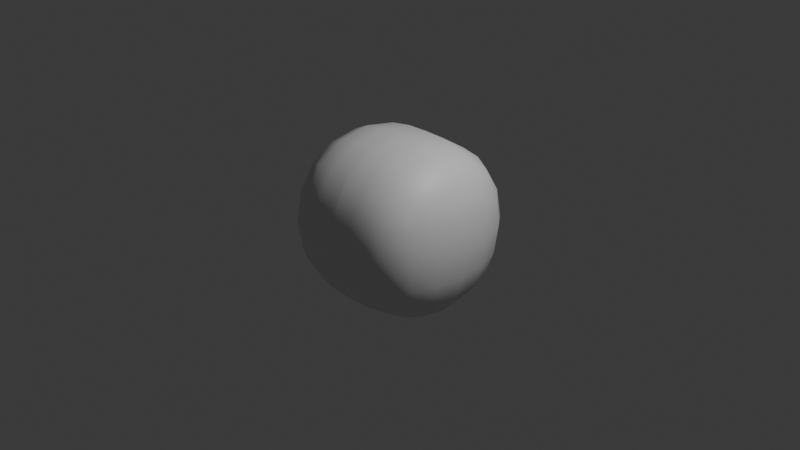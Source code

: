 # Source: pikachu.blend  (saved by Blender 4.0.36; exported with 4.5.12 LTS)
import bpy
from mathutils import Matrix  # noqa: F401  (used for matrix-valued properties, if any)

bpy.ops.wm.read_factory_settings(use_empty=True)
scene = bpy.context.scene
scene.name = 'Scene'

# ---- collections
col_collection = bpy.data.collections.new('Collection'); scene.collection.children.link(col_collection)

# ---- materials (node trees are filled in below, after node groups)
mat_material = bpy.data.materials.new('Material')
mat_material.alpha_threshold = 0.0
mat_material.use_transparent_shadow = False
mat_material.roughness = 0.5
mat_material.line_color = (0.0, 0.0, 0.0, 1.0)

# ---- material node trees
mat_material.use_nodes = True; mat_material.node_tree.nodes.clear()
_N = mat_material.node_tree.nodes; _L = mat_material.node_tree.links
n0 = _N.new('ShaderNodeOutputMaterial'); n0.name = 'Material Output'; n0.location = (300, 300)
n1 = _N.new('ShaderNodeBsdfPrincipled'); n1.name = 'Principled BSDF'; n1.location = (10, 300)
n1.inputs[3].default_value = 1.45
_L.new(n1.outputs[0], n0.inputs[0])
n0.is_active_output = True

# ---- world
world_world = bpy.data.worlds.new('World'); scene.world = world_world
world_world.use_nodes = True; world_world.node_tree.nodes.clear()
_N = world_world.node_tree.nodes; _L = world_world.node_tree.links
n0 = _N.new('ShaderNodeOutputWorld'); n0.name = 'World Output'; n0.location = (300, 300)
n1 = _N.new('ShaderNodeBackground'); n1.name = 'Background'; n1.location = (10, 300)
n1.inputs[0].default_value = (0.05088, 0.05088, 0.05088, 1.0)
_L.new(n1.outputs[0], n0.inputs[0])
n0.is_active_output = True
world_world.color = (0.05088, 0.05088, 0.05088)
world_world.use_sun_shadow = False
world_world.sun_shadow_jitter_overblur = 0.0

# ---- cameras
cam_camera = bpy.data.cameras.new('Camera')
cam_camera.clip_end = 100.0
cam_camera.ortho_scale = 7.314

# ---- lights
light_light = bpy.data.lights.new('Light', 'POINT')
light_light.transmission_factor = 0.0
light_light.use_soft_falloff = False
light_light.energy = 1000.0
light_light.shadow_soft_size = 0.1
light_light.shadow_maximum_resolution = 0.006
light_light.use_absolute_resolution = True

# ---- meshes
me_cube = bpy.data.meshes.new('Cube')
me_cube.from_pydata([(1.0, 1.0, 1.0), (1.0, 1.0, -1.0), (1.0, -1.0, 1.0), (1.0, -1.0, -1.0), (-0.007042, 1.0, -1.0), (-0.007042, -1.0, 1.0), (-0.007042, -1.0, -1.0), (-0.007042, 1.0, 1.0)], [], [(4, 1, 3, 6), (1, 0, 2, 3), (4, 7, 0, 1), (3, 2, 5, 6), (0, 7, 5, 2)])
me_cube.polygons.foreach_set('use_smooth', [True] * 5)
_uv = me_cube.uv_layers.new(name='UVMap')
_uv.uv.foreach_set('vector', [0.2491, 0.5, 0.375, 0.5, 0.375, 0.75, 0.2491, 0.75, 0.375, 0.5, 0.625, 0.5, 0.625, 0.75, 0.375, 0.75, 0.375, 0.3741, 0.625, 0.3741, 0.625, 0.5, 0.375, 0.5, 0.375, 0.75, 0.625, 0.75, 0.625, 0.8759, 0.375, 0.8759, 0.625, 0.5, 0.7509, 0.5, 0.7509, 0.75, 0.625, 0.75])
me_cube.materials.append(mat_material)
me_cube.use_mirror_vertex_groups = False
me_cube.update()

# ---- objects
ob_cube = bpy.data.objects.new('Cube', me_cube)
ob_light = bpy.data.objects.new('Light', light_light)
ob_camera = bpy.data.objects.new('Camera', cam_camera)
ob_x = bpy.data.objects.new('エンプティ', None)
ob_001 = bpy.data.objects.new('エンプティ.001', None)

# ---- transforms, parenting, visibility, modifiers, constraints
ob_cube.location = (0.0, 0.0, 0.0)
ob_cube.lock_rotations_4d = False
ob_cube.empty_display_type = 'ARROWS'
ob_cube.lineart.crease_threshold = 0.0
_m = ob_cube.modifiers.new('細分化', 'SUBSURF')
_m = ob_cube.modifiers.new('ミラー', 'MIRROR')
_m.use_clip = True
ob_light.location = (4.076, 1.005, 5.904)
ob_light.rotation_euler = (0.6503, 0.05522, 1.866)
ob_light.lock_rotations_4d = False
ob_light.empty_display_type = 'ARROWS'
ob_light.color = (0.0, 0.0, 0.0, 0.0)
ob_light.lineart.crease_threshold = 0.0
ob_camera.location = (7.359, -6.926, 4.958)
ob_camera.rotation_euler = (1.109, 0.0, 0.8149)
ob_camera.lock_rotations_4d = False
ob_camera.empty_display_type = 'ARROWS'
ob_camera.color = (0.0, 0.0, 0.0, 0.0)
ob_camera.display_type = 'WIRE'
ob_camera.lineart.crease_threshold = 0.0
ob_x.location = (0.0, -16.36, 0.0)
ob_x.rotation_euler = (1.571, 0.0, 3.142)
ob_x.scale = (0.9317, 0.9317, 0.9317)
ob_x.empty_display_type = 'IMAGE'
ob_x.empty_display_size = 8.82
ob_x.empty_image_offset = (-0.51, -0.59)
ob_x.empty_image_depth = 'FRONT'
ob_x.use_empty_image_alpha = True
ob_x.color = (1.0, 1.0, 1.0, 0.2598)
ob_001.location = (7.745, -0.04949, 0.557)
ob_001.rotation_euler = (1.571, -0.0, 1.571)
ob_001.empty_display_type = 'IMAGE'
ob_001.empty_display_size = 8.896
ob_001.empty_image_offset = (-0.4936, -0.658)
ob_001.empty_image_depth = 'FRONT'
ob_001.use_empty_image_alpha = True
ob_001.color = (1.0, 1.0, 1.0, 0.2598)

# ---- collection membership
col_collection.objects.link(ob_cube)
col_collection.objects.link(ob_light)
col_collection.objects.link(ob_camera)
col_collection.objects.link(ob_x)
col_collection.objects.link(ob_001)

# ---- scene / render settings (as saved in the file)
scene.camera = ob_camera
scene.frame_start = 1; scene.frame_end = 250; scene.frame_set(180)
scene.render.engine = 'BLENDER_EEVEE_NEXT'
scene.cycles.sampling_pattern = 'TABULATED_SOBOL'
bpy.context.view_layer.update()
